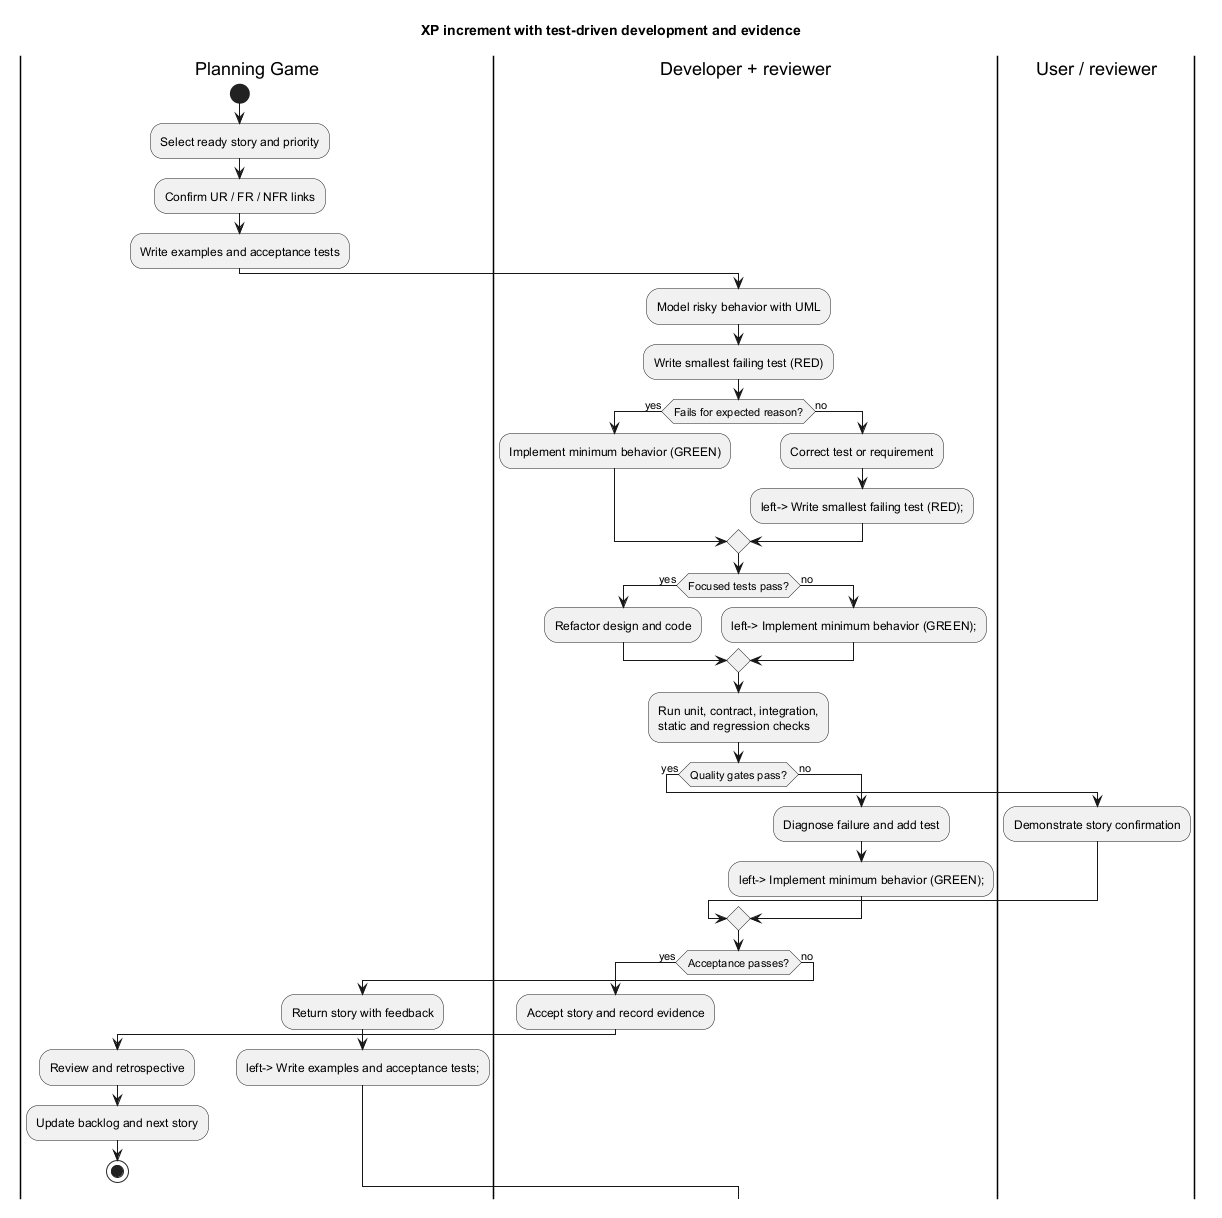

The diagram above was rendered by PlantUML. Its source (embedded in the PNG):
@startuml
title XP increment with test-driven development and evidence
skinparam shadowing false
skinparam linetype ortho
|Planning Game|
start
:Select ready story and priority;
:Confirm UR / FR / NFR links;
:Write examples and acceptance tests;
|Developer + reviewer|
:Model risky behavior with UML;
:Write smallest failing test (RED);
if (Fails for expected reason?) then (yes)
  :Implement minimum behavior (GREEN);
else (no)
  :Correct test or requirement;
  -left-> Write smallest failing test (RED);
endif
if (Focused tests pass?) then (yes)
  :Refactor design and code;
else (no)
  -left-> Implement minimum behavior (GREEN);
endif
:Run unit, contract, integration,\nstatic and regression checks;
if (Quality gates pass?) then (yes)
  |User / reviewer|
  :Demonstrate story confirmation;
else (no)
  |Developer + reviewer|
  :Diagnose failure and add test;
  -left-> Implement minimum behavior (GREEN);
endif
if (Acceptance passes?) then (yes)
  :Accept story and record evidence;
  |Planning Game|
  :Review and retrospective;
  :Update backlog and next story;
  stop
else (no)
  :Return story with feedback;
  -left-> Write examples and acceptance tests;
endif
@enduml